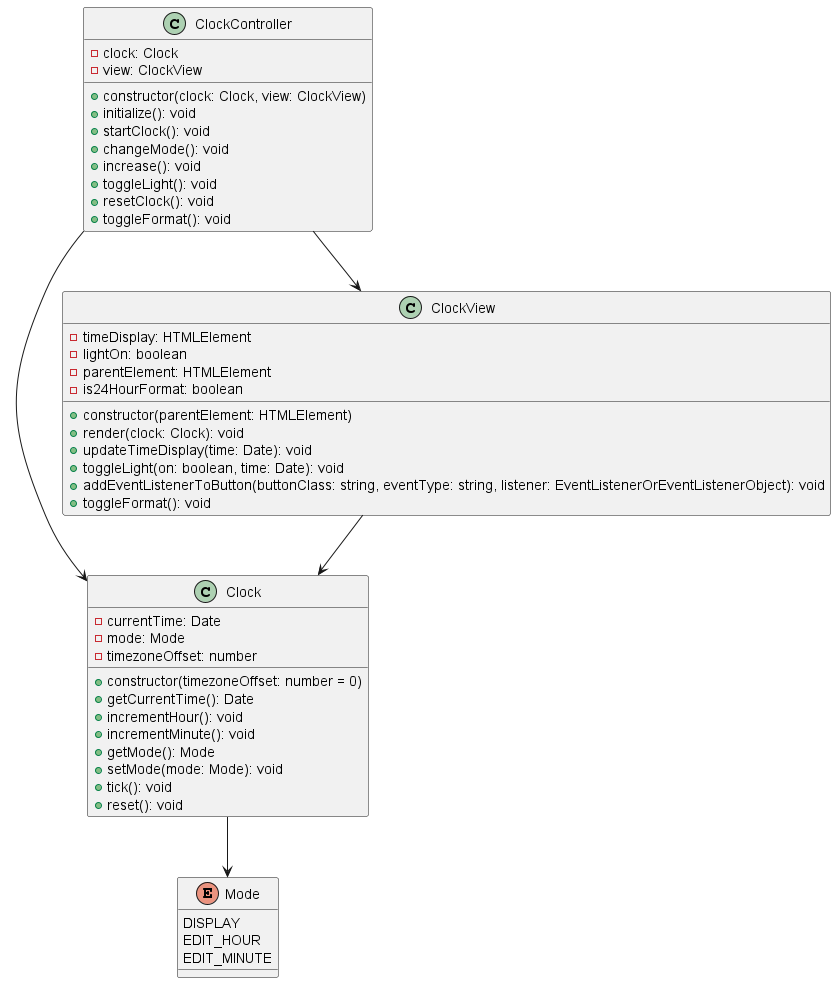

The diagram above was rendered by PlantUML. Its source (embedded in the PNG):
@startuml

class Clock {
  - currentTime: Date
  - mode: Mode
  - timezoneOffset: number
  + constructor(timezoneOffset: number = 0)
  + getCurrentTime(): Date
  + incrementHour(): void
  + incrementMinute(): void
  + getMode(): Mode
  + setMode(mode: Mode): void
  + tick(): void
  + reset(): void
}

enum Mode {
  DISPLAY
  EDIT_HOUR
  EDIT_MINUTE
}

class ClockView {
  - timeDisplay: HTMLElement
  - lightOn: boolean
  - parentElement: HTMLElement
  - is24HourFormat: boolean
  + constructor(parentElement: HTMLElement)
  + render(clock: Clock): void
  + updateTimeDisplay(time: Date): void
  + toggleLight(on: boolean, time: Date): void
  + addEventListenerToButton(buttonClass: string, eventType: string, listener: EventListenerOrEventListenerObject): void
  + toggleFormat(): void
}

class ClockController {
  - clock: Clock
  - view: ClockView
  + constructor(clock: Clock, view: ClockView)
  + initialize(): void
  + startClock(): void
  + changeMode(): void
  + increase(): void
  + toggleLight(): void
  + resetClock(): void
  + toggleFormat(): void
}

ClockController --> Clock
ClockController --> ClockView
ClockView --> Clock
Clock --> Mode

@enduml